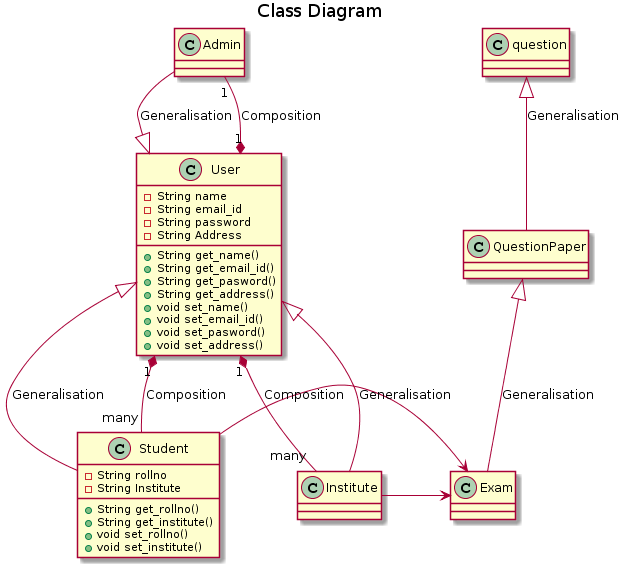

The diagram above was rendered by PlantUML. Its source (embedded in the PNG):
@startuml
title Class Diagram

class User {
  -String name
  -String email_id
  -String password
  -String Address
  + String get_name()
  + String get_email_id()
  + String get_pasword()
  + String get_address()
  + void set_name()
  + void set_email_id()
  + void set_pasword()
  + void set_address()
}

class Student {
    - String rollno
    - String Institute
    + String get_rollno()
    + String get_institute()
    + void set_rollno()
    + void set_institute()
}
class Admin
class Institute
class QuestionPaper
class question
class Exam

question <|-down- QuestionPaper: Generalisation
QuestionPaper <|-down- Exam: Generalisation
Institute -> Exam
Student -> Exam
User <|-down- Student: Generalisation
User <|-down- Admin: Generalisation
User <|-down- Institute: Generalisation
User "1" *-up- "many" Student: Composition
User "1" *-up- "many" Institute: Composition
User "1" *-up- "1" Admin: Composition
@enduml